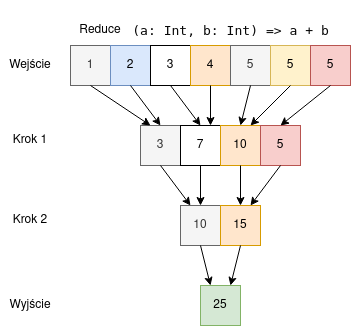

The diagram above was exported from draw.io. Its source (the exported page's mxGraphModel, read from the mxfile embedded in the PNG):
<mxGraphModel dx="677" dy="375" grid="1" gridSize="10" guides="1" tooltips="1" connect="1" arrows="1" fold="1" page="1" pageScale="1" pageWidth="850" pageHeight="1100" math="0" shadow="0">
  <root>
    <mxCell id="0" />
    <mxCell id="1" parent="0" />
    <mxCell id="LAXiuVoW6iEpFsLWd-cp-1" value="1" style="rounded=0;whiteSpace=wrap;html=1;fillColor=#f5f5f5;fontColor=#333333;strokeColor=#666666;" vertex="1" parent="1">
      <mxGeometry x="160" y="80" width="40" height="40" as="geometry" />
    </mxCell>
    <mxCell id="LAXiuVoW6iEpFsLWd-cp-2" value="2" style="rounded=0;whiteSpace=wrap;html=1;fillColor=#dae8fc;strokeColor=#6c8ebf;" vertex="1" parent="1">
      <mxGeometry x="200" y="80" width="40" height="40" as="geometry" />
    </mxCell>
    <mxCell id="LAXiuVoW6iEpFsLWd-cp-3" value="3" style="rounded=0;whiteSpace=wrap;html=1;" vertex="1" parent="1">
      <mxGeometry x="240" y="80" width="40" height="40" as="geometry" />
    </mxCell>
    <mxCell id="LAXiuVoW6iEpFsLWd-cp-4" value="4" style="rounded=0;whiteSpace=wrap;html=1;fillColor=#ffe6cc;strokeColor=#d79b00;" vertex="1" parent="1">
      <mxGeometry x="280" y="80" width="40" height="40" as="geometry" />
    </mxCell>
    <mxCell id="LAXiuVoW6iEpFsLWd-cp-5" value="5" style="rounded=0;whiteSpace=wrap;html=1;fillColor=#f5f5f5;fontColor=#333333;strokeColor=#666666;" vertex="1" parent="1">
      <mxGeometry x="320" y="80" width="40" height="40" as="geometry" />
    </mxCell>
    <mxCell id="LAXiuVoW6iEpFsLWd-cp-6" value="5" style="rounded=0;whiteSpace=wrap;html=1;fillColor=#fff2cc;strokeColor=#d6b656;" vertex="1" parent="1">
      <mxGeometry x="360" y="80" width="40" height="40" as="geometry" />
    </mxCell>
    <mxCell id="LAXiuVoW6iEpFsLWd-cp-13" value="Reduce" style="text;html=1;strokeColor=none;fillColor=none;align=center;verticalAlign=middle;whiteSpace=wrap;rounded=0;" vertex="1" parent="1">
      <mxGeometry x="160" y="50" width="60" height="30" as="geometry" />
    </mxCell>
    <mxCell id="LAXiuVoW6iEpFsLWd-cp-20" value="Wejście" style="text;html=1;strokeColor=none;fillColor=none;align=center;verticalAlign=middle;whiteSpace=wrap;rounded=0;" vertex="1" parent="1">
      <mxGeometry x="90" y="85" width="60" height="30" as="geometry" />
    </mxCell>
    <mxCell id="LAXiuVoW6iEpFsLWd-cp-27" value="&lt;pre style=&quot;background-color:#ffffff;color:#080808;font-family:'JetBrains Mono',monospace;font-size:9.8pt;&quot;&gt;(a: Int, b: Int) =&amp;gt; a &lt;span style=&quot;color:#000000;&quot;&gt;+ &lt;/span&gt;b&lt;/pre&gt;" style="text;html=1;align=center;verticalAlign=middle;resizable=0;points=[];autosize=1;strokeColor=none;fillColor=none;" vertex="1" parent="1">
      <mxGeometry x="210" y="35" width="220" height="60" as="geometry" />
    </mxCell>
    <mxCell id="LAXiuVoW6iEpFsLWd-cp-28" value="Krok 1" style="text;html=1;strokeColor=none;fillColor=none;align=center;verticalAlign=middle;whiteSpace=wrap;rounded=0;" vertex="1" parent="1">
      <mxGeometry x="90" y="160" width="60" height="30" as="geometry" />
    </mxCell>
    <mxCell id="LAXiuVoW6iEpFsLWd-cp-29" value="" style="endArrow=classic;html=1;rounded=0;exitX=0.5;exitY=1;exitDx=0;exitDy=0;entryX=0.5;entryY=0;entryDx=0;entryDy=0;" edge="1" parent="1" source="LAXiuVoW6iEpFsLWd-cp-3" target="LAXiuVoW6iEpFsLWd-cp-31">
      <mxGeometry width="50" height="50" relative="1" as="geometry">
        <mxPoint x="170" y="270" as="sourcePoint" />
        <mxPoint x="220" y="220" as="targetPoint" />
      </mxGeometry>
    </mxCell>
    <mxCell id="LAXiuVoW6iEpFsLWd-cp-30" value="3" style="rounded=0;whiteSpace=wrap;html=1;fillColor=#f5f5f5;fontColor=#333333;strokeColor=#666666;" vertex="1" parent="1">
      <mxGeometry x="230" y="160" width="40" height="40" as="geometry" />
    </mxCell>
    <mxCell id="LAXiuVoW6iEpFsLWd-cp-31" value="7" style="rounded=0;whiteSpace=wrap;html=1;" vertex="1" parent="1">
      <mxGeometry x="270" y="160" width="40" height="40" as="geometry" />
    </mxCell>
    <mxCell id="LAXiuVoW6iEpFsLWd-cp-33" value="" style="endArrow=classic;html=1;rounded=0;exitX=0.5;exitY=1;exitDx=0;exitDy=0;entryX=0.5;entryY=0;entryDx=0;entryDy=0;" edge="1" parent="1" source="LAXiuVoW6iEpFsLWd-cp-2" target="LAXiuVoW6iEpFsLWd-cp-30">
      <mxGeometry width="50" height="50" relative="1" as="geometry">
        <mxPoint x="110" y="210" as="sourcePoint" />
        <mxPoint x="160" y="160" as="targetPoint" />
      </mxGeometry>
    </mxCell>
    <mxCell id="LAXiuVoW6iEpFsLWd-cp-34" value="" style="endArrow=classic;html=1;rounded=0;exitX=0.5;exitY=1;exitDx=0;exitDy=0;entryX=0.75;entryY=0;entryDx=0;entryDy=0;" edge="1" parent="1" source="LAXiuVoW6iEpFsLWd-cp-4" target="LAXiuVoW6iEpFsLWd-cp-31">
      <mxGeometry width="50" height="50" relative="1" as="geometry">
        <mxPoint x="270" y="130" as="sourcePoint" />
        <mxPoint x="270" y="170" as="targetPoint" />
      </mxGeometry>
    </mxCell>
    <mxCell id="LAXiuVoW6iEpFsLWd-cp-35" value="" style="endArrow=classic;html=1;rounded=0;exitX=0.5;exitY=1;exitDx=0;exitDy=0;entryX=0.25;entryY=0;entryDx=0;entryDy=0;" edge="1" parent="1" source="LAXiuVoW6iEpFsLWd-cp-1" target="LAXiuVoW6iEpFsLWd-cp-30">
      <mxGeometry width="50" height="50" relative="1" as="geometry">
        <mxPoint x="230" y="130" as="sourcePoint" />
        <mxPoint x="230" y="170" as="targetPoint" />
      </mxGeometry>
    </mxCell>
    <mxCell id="LAXiuVoW6iEpFsLWd-cp-36" value="5" style="rounded=0;whiteSpace=wrap;html=1;fillColor=#f8cecc;strokeColor=#b85450;" vertex="1" parent="1">
      <mxGeometry x="400" y="80" width="40" height="40" as="geometry" />
    </mxCell>
    <mxCell id="LAXiuVoW6iEpFsLWd-cp-37" value="10" style="rounded=0;whiteSpace=wrap;html=1;fillColor=#ffe6cc;strokeColor=#d79b00;" vertex="1" parent="1">
      <mxGeometry x="310" y="160" width="40" height="40" as="geometry" />
    </mxCell>
    <mxCell id="LAXiuVoW6iEpFsLWd-cp-38" value="" style="endArrow=classic;html=1;rounded=0;exitX=0.5;exitY=1;exitDx=0;exitDy=0;entryX=0.5;entryY=0;entryDx=0;entryDy=0;" edge="1" parent="1" source="LAXiuVoW6iEpFsLWd-cp-5" target="LAXiuVoW6iEpFsLWd-cp-37">
      <mxGeometry width="50" height="50" relative="1" as="geometry">
        <mxPoint x="360" y="190" as="sourcePoint" />
        <mxPoint x="410" y="140" as="targetPoint" />
      </mxGeometry>
    </mxCell>
    <mxCell id="LAXiuVoW6iEpFsLWd-cp-41" value="" style="endArrow=classic;html=1;rounded=0;exitX=0.5;exitY=1;exitDx=0;exitDy=0;entryX=0.75;entryY=0;entryDx=0;entryDy=0;" edge="1" parent="1" source="LAXiuVoW6iEpFsLWd-cp-6" target="LAXiuVoW6iEpFsLWd-cp-37">
      <mxGeometry width="50" height="50" relative="1" as="geometry">
        <mxPoint x="370" y="220" as="sourcePoint" />
        <mxPoint x="420" y="170" as="targetPoint" />
      </mxGeometry>
    </mxCell>
    <mxCell id="LAXiuVoW6iEpFsLWd-cp-42" value="5" style="rounded=0;whiteSpace=wrap;html=1;fillColor=#f8cecc;strokeColor=#b85450;" vertex="1" parent="1">
      <mxGeometry x="350" y="160" width="40" height="40" as="geometry" />
    </mxCell>
    <mxCell id="LAXiuVoW6iEpFsLWd-cp-43" value="" style="endArrow=classic;html=1;rounded=0;exitX=0.5;exitY=1;exitDx=0;exitDy=0;entryX=0.5;entryY=0;entryDx=0;entryDy=0;" edge="1" parent="1" source="LAXiuVoW6iEpFsLWd-cp-36" target="LAXiuVoW6iEpFsLWd-cp-42">
      <mxGeometry width="50" height="50" relative="1" as="geometry">
        <mxPoint x="380" y="250" as="sourcePoint" />
        <mxPoint x="430" y="200" as="targetPoint" />
      </mxGeometry>
    </mxCell>
    <mxCell id="LAXiuVoW6iEpFsLWd-cp-44" value="Krok 2" style="text;html=1;strokeColor=none;fillColor=none;align=center;verticalAlign=middle;whiteSpace=wrap;rounded=0;" vertex="1" parent="1">
      <mxGeometry x="90" y="240" width="60" height="30" as="geometry" />
    </mxCell>
    <mxCell id="LAXiuVoW6iEpFsLWd-cp-45" value="10" style="rounded=0;whiteSpace=wrap;html=1;fillColor=#f5f5f5;fontColor=#333333;strokeColor=#666666;" vertex="1" parent="1">
      <mxGeometry x="270" y="240" width="40" height="40" as="geometry" />
    </mxCell>
    <mxCell id="LAXiuVoW6iEpFsLWd-cp-46" value="15" style="rounded=0;whiteSpace=wrap;html=1;fillColor=#ffe6cc;strokeColor=#d79b00;" vertex="1" parent="1">
      <mxGeometry x="310" y="240" width="40" height="40" as="geometry" />
    </mxCell>
    <mxCell id="LAXiuVoW6iEpFsLWd-cp-47" value="" style="endArrow=classic;html=1;rounded=0;exitX=0.5;exitY=1;exitDx=0;exitDy=0;entryX=0.25;entryY=0;entryDx=0;entryDy=0;" edge="1" parent="1" source="LAXiuVoW6iEpFsLWd-cp-30" target="LAXiuVoW6iEpFsLWd-cp-45">
      <mxGeometry width="50" height="50" relative="1" as="geometry">
        <mxPoint x="230" y="260" as="sourcePoint" />
        <mxPoint x="280" y="210" as="targetPoint" />
      </mxGeometry>
    </mxCell>
    <mxCell id="LAXiuVoW6iEpFsLWd-cp-48" value="" style="endArrow=classic;html=1;rounded=0;exitX=0.5;exitY=1;exitDx=0;exitDy=0;" edge="1" parent="1" source="LAXiuVoW6iEpFsLWd-cp-31">
      <mxGeometry width="50" height="50" relative="1" as="geometry">
        <mxPoint x="260" y="210" as="sourcePoint" />
        <mxPoint x="290" y="240" as="targetPoint" />
      </mxGeometry>
    </mxCell>
    <mxCell id="LAXiuVoW6iEpFsLWd-cp-49" value="" style="endArrow=classic;html=1;rounded=0;exitX=0.5;exitY=1;exitDx=0;exitDy=0;entryX=0.5;entryY=0;entryDx=0;entryDy=0;" edge="1" parent="1" source="LAXiuVoW6iEpFsLWd-cp-37" target="LAXiuVoW6iEpFsLWd-cp-46">
      <mxGeometry width="50" height="50" relative="1" as="geometry">
        <mxPoint x="270" y="220" as="sourcePoint" />
        <mxPoint x="300" y="260" as="targetPoint" />
      </mxGeometry>
    </mxCell>
    <mxCell id="LAXiuVoW6iEpFsLWd-cp-50" value="" style="endArrow=classic;html=1;rounded=0;exitX=0.5;exitY=1;exitDx=0;exitDy=0;entryX=0.75;entryY=0;entryDx=0;entryDy=0;" edge="1" parent="1" source="LAXiuVoW6iEpFsLWd-cp-42" target="LAXiuVoW6iEpFsLWd-cp-46">
      <mxGeometry width="50" height="50" relative="1" as="geometry">
        <mxPoint x="280" y="230" as="sourcePoint" />
        <mxPoint x="310" y="270" as="targetPoint" />
      </mxGeometry>
    </mxCell>
    <mxCell id="LAXiuVoW6iEpFsLWd-cp-52" value="25" style="rounded=0;whiteSpace=wrap;html=1;fillColor=#d5e8d4;strokeColor=#82b366;" vertex="1" parent="1">
      <mxGeometry x="290" y="320" width="40" height="40" as="geometry" />
    </mxCell>
    <mxCell id="LAXiuVoW6iEpFsLWd-cp-54" value="" style="endArrow=classic;html=1;rounded=0;entryX=0.25;entryY=0;entryDx=0;entryDy=0;" edge="1" parent="1" target="LAXiuVoW6iEpFsLWd-cp-52">
      <mxGeometry width="50" height="50" relative="1" as="geometry">
        <mxPoint x="290" y="280" as="sourcePoint" />
        <mxPoint x="290" y="320" as="targetPoint" />
      </mxGeometry>
    </mxCell>
    <mxCell id="LAXiuVoW6iEpFsLWd-cp-55" value="" style="endArrow=classic;html=1;rounded=0;entryX=0.75;entryY=0;entryDx=0;entryDy=0;exitX=0.5;exitY=1;exitDx=0;exitDy=0;" edge="1" parent="1" source="LAXiuVoW6iEpFsLWd-cp-46" target="LAXiuVoW6iEpFsLWd-cp-52">
      <mxGeometry width="50" height="50" relative="1" as="geometry">
        <mxPoint x="300" y="290" as="sourcePoint" />
        <mxPoint x="310" y="330" as="targetPoint" />
      </mxGeometry>
    </mxCell>
    <mxCell id="LAXiuVoW6iEpFsLWd-cp-56" value="Wyjście" style="text;html=1;strokeColor=none;fillColor=none;align=center;verticalAlign=middle;whiteSpace=wrap;rounded=0;" vertex="1" parent="1">
      <mxGeometry x="90" y="325" width="60" height="30" as="geometry" />
    </mxCell>
  </root>
</mxGraphModel>